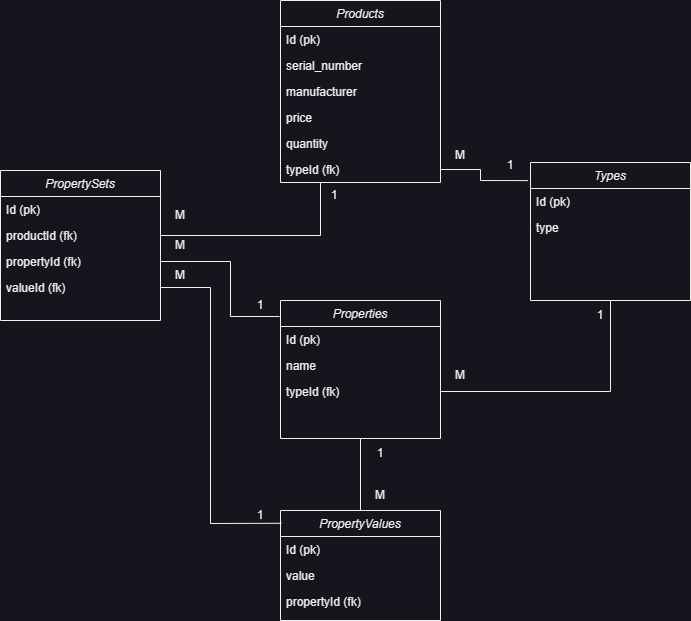

The diagram above was exported from draw.io. Its source (the exported page's mxGraphModel, read from the mxfile embedded in the PNG):
<mxGraphModel dx="1379" dy="774" grid="1" gridSize="10" guides="1" tooltips="1" connect="1" arrows="1" fold="1" page="1" pageScale="1" pageWidth="827" pageHeight="1169" math="0" shadow="0">
  <root>
    <mxCell id="WIyWlLk6GJQsqaUBKTNV-0" />
    <mxCell id="WIyWlLk6GJQsqaUBKTNV-1" parent="WIyWlLk6GJQsqaUBKTNV-0" />
    <mxCell id="zkfFHV4jXpPFQw0GAbJ--0" value="Products" style="swimlane;fontStyle=2;align=center;verticalAlign=top;childLayout=stackLayout;horizontal=1;startSize=26;horizontalStack=0;resizeParent=1;resizeLast=0;collapsible=1;marginBottom=0;rounded=0;shadow=0;strokeWidth=1;" parent="WIyWlLk6GJQsqaUBKTNV-1" vertex="1">
      <mxGeometry x="360" y="110" width="160" height="182" as="geometry">
        <mxRectangle x="230" y="140" width="160" height="26" as="alternateBounds" />
      </mxGeometry>
    </mxCell>
    <mxCell id="zkfFHV4jXpPFQw0GAbJ--1" value="Id (pk)" style="text;align=left;verticalAlign=top;spacingLeft=4;spacingRight=4;overflow=hidden;rotatable=0;points=[[0,0.5],[1,0.5]];portConstraint=eastwest;" parent="zkfFHV4jXpPFQw0GAbJ--0" vertex="1">
      <mxGeometry y="26" width="160" height="26" as="geometry" />
    </mxCell>
    <mxCell id="zkfFHV4jXpPFQw0GAbJ--2" value="serial_number" style="text;align=left;verticalAlign=top;spacingLeft=4;spacingRight=4;overflow=hidden;rotatable=0;points=[[0,0.5],[1,0.5]];portConstraint=eastwest;rounded=0;shadow=0;html=0;" parent="zkfFHV4jXpPFQw0GAbJ--0" vertex="1">
      <mxGeometry y="52" width="160" height="26" as="geometry" />
    </mxCell>
    <mxCell id="zKhPvoH5BEftWEgUs5VE-22" value="manufacturer" style="text;align=left;verticalAlign=top;spacingLeft=4;spacingRight=4;overflow=hidden;rotatable=0;points=[[0,0.5],[1,0.5]];portConstraint=eastwest;rounded=0;shadow=0;html=0;" parent="zkfFHV4jXpPFQw0GAbJ--0" vertex="1">
      <mxGeometry y="78" width="160" height="26" as="geometry" />
    </mxCell>
    <mxCell id="zKhPvoH5BEftWEgUs5VE-23" value="price" style="text;align=left;verticalAlign=top;spacingLeft=4;spacingRight=4;overflow=hidden;rotatable=0;points=[[0,0.5],[1,0.5]];portConstraint=eastwest;rounded=0;shadow=0;html=0;" parent="zkfFHV4jXpPFQw0GAbJ--0" vertex="1">
      <mxGeometry y="104" width="160" height="26" as="geometry" />
    </mxCell>
    <mxCell id="zKhPvoH5BEftWEgUs5VE-24" value="quantity" style="text;align=left;verticalAlign=top;spacingLeft=4;spacingRight=4;overflow=hidden;rotatable=0;points=[[0,0.5],[1,0.5]];portConstraint=eastwest;rounded=0;shadow=0;html=0;" parent="zkfFHV4jXpPFQw0GAbJ--0" vertex="1">
      <mxGeometry y="130" width="160" height="26" as="geometry" />
    </mxCell>
    <mxCell id="zKhPvoH5BEftWEgUs5VE-40" value="typeId (fk)" style="text;align=left;verticalAlign=top;spacingLeft=4;spacingRight=4;overflow=hidden;rotatable=0;points=[[0,0.5],[1,0.5]];portConstraint=eastwest;rounded=0;shadow=0;html=0;" parent="zkfFHV4jXpPFQw0GAbJ--0" vertex="1">
      <mxGeometry y="156" width="160" height="26" as="geometry" />
    </mxCell>
    <mxCell id="zKhPvoH5BEftWEgUs5VE-0" value="Properties" style="swimlane;fontStyle=2;align=center;verticalAlign=top;childLayout=stackLayout;horizontal=1;startSize=26;horizontalStack=0;resizeParent=1;resizeLast=0;collapsible=1;marginBottom=0;rounded=0;shadow=0;strokeWidth=1;" parent="WIyWlLk6GJQsqaUBKTNV-1" vertex="1">
      <mxGeometry x="360" y="410" width="160" height="138" as="geometry">
        <mxRectangle x="230" y="140" width="160" height="26" as="alternateBounds" />
      </mxGeometry>
    </mxCell>
    <mxCell id="zKhPvoH5BEftWEgUs5VE-1" value="Id (pk)" style="text;align=left;verticalAlign=top;spacingLeft=4;spacingRight=4;overflow=hidden;rotatable=0;points=[[0,0.5],[1,0.5]];portConstraint=eastwest;" parent="zKhPvoH5BEftWEgUs5VE-0" vertex="1">
      <mxGeometry y="26" width="160" height="26" as="geometry" />
    </mxCell>
    <mxCell id="zKhPvoH5BEftWEgUs5VE-2" value="name" style="text;align=left;verticalAlign=top;spacingLeft=4;spacingRight=4;overflow=hidden;rotatable=0;points=[[0,0.5],[1,0.5]];portConstraint=eastwest;rounded=0;shadow=0;html=0;" parent="zKhPvoH5BEftWEgUs5VE-0" vertex="1">
      <mxGeometry y="52" width="160" height="26" as="geometry" />
    </mxCell>
    <mxCell id="zKhPvoH5BEftWEgUs5VE-20" value="typeId (fk)" style="text;align=left;verticalAlign=top;spacingLeft=4;spacingRight=4;overflow=hidden;rotatable=0;points=[[0,0.5],[1,0.5]];portConstraint=eastwest;rounded=0;shadow=0;html=0;" parent="zKhPvoH5BEftWEgUs5VE-0" vertex="1">
      <mxGeometry y="78" width="160" height="26" as="geometry" />
    </mxCell>
    <mxCell id="zKhPvoH5BEftWEgUs5VE-9" value="PropertyValues" style="swimlane;fontStyle=2;align=center;verticalAlign=top;childLayout=stackLayout;horizontal=1;startSize=26;horizontalStack=0;resizeParent=1;resizeLast=0;collapsible=1;marginBottom=0;rounded=0;shadow=0;strokeWidth=1;" parent="WIyWlLk6GJQsqaUBKTNV-1" vertex="1">
      <mxGeometry x="360" y="620" width="160" height="110" as="geometry">
        <mxRectangle x="230" y="140" width="160" height="26" as="alternateBounds" />
      </mxGeometry>
    </mxCell>
    <mxCell id="zKhPvoH5BEftWEgUs5VE-10" value="Id (pk)" style="text;align=left;verticalAlign=top;spacingLeft=4;spacingRight=4;overflow=hidden;rotatable=0;points=[[0,0.5],[1,0.5]];portConstraint=eastwest;" parent="zKhPvoH5BEftWEgUs5VE-9" vertex="1">
      <mxGeometry y="26" width="160" height="26" as="geometry" />
    </mxCell>
    <mxCell id="zKhPvoH5BEftWEgUs5VE-11" value="value" style="text;align=left;verticalAlign=top;spacingLeft=4;spacingRight=4;overflow=hidden;rotatable=0;points=[[0,0.5],[1,0.5]];portConstraint=eastwest;rounded=0;shadow=0;html=0;" parent="zKhPvoH5BEftWEgUs5VE-9" vertex="1">
      <mxGeometry y="52" width="160" height="26" as="geometry" />
    </mxCell>
    <mxCell id="zKhPvoH5BEftWEgUs5VE-21" value="propertyId (fk)" style="text;align=left;verticalAlign=top;spacingLeft=4;spacingRight=4;overflow=hidden;rotatable=0;points=[[0,0.5],[1,0.5]];portConstraint=eastwest;rounded=0;shadow=0;html=0;" parent="zKhPvoH5BEftWEgUs5VE-9" vertex="1">
      <mxGeometry y="78" width="160" height="26" as="geometry" />
    </mxCell>
    <mxCell id="zKhPvoH5BEftWEgUs5VE-12" value="PropertySets" style="swimlane;fontStyle=2;align=center;verticalAlign=top;childLayout=stackLayout;horizontal=1;startSize=26;horizontalStack=0;resizeParent=1;resizeLast=0;collapsible=1;marginBottom=0;rounded=0;shadow=0;strokeWidth=1;" parent="WIyWlLk6GJQsqaUBKTNV-1" vertex="1">
      <mxGeometry x="80" y="280" width="160" height="150" as="geometry">
        <mxRectangle x="230" y="140" width="160" height="26" as="alternateBounds" />
      </mxGeometry>
    </mxCell>
    <mxCell id="zKhPvoH5BEftWEgUs5VE-13" value="Id (pk)" style="text;align=left;verticalAlign=top;spacingLeft=4;spacingRight=4;overflow=hidden;rotatable=0;points=[[0,0.5],[1,0.5]];portConstraint=eastwest;" parent="zKhPvoH5BEftWEgUs5VE-12" vertex="1">
      <mxGeometry y="26" width="160" height="26" as="geometry" />
    </mxCell>
    <mxCell id="zKhPvoH5BEftWEgUs5VE-14" value="productId (fk)" style="text;align=left;verticalAlign=top;spacingLeft=4;spacingRight=4;overflow=hidden;rotatable=0;points=[[0,0.5],[1,0.5]];portConstraint=eastwest;rounded=0;shadow=0;html=0;" parent="zKhPvoH5BEftWEgUs5VE-12" vertex="1">
      <mxGeometry y="52" width="160" height="26" as="geometry" />
    </mxCell>
    <mxCell id="zKhPvoH5BEftWEgUs5VE-15" value="propertyId (fk)" style="text;align=left;verticalAlign=top;spacingLeft=4;spacingRight=4;overflow=hidden;rotatable=0;points=[[0,0.5],[1,0.5]];portConstraint=eastwest;rounded=0;shadow=0;html=0;" parent="zKhPvoH5BEftWEgUs5VE-12" vertex="1">
      <mxGeometry y="78" width="160" height="26" as="geometry" />
    </mxCell>
    <mxCell id="zKhPvoH5BEftWEgUs5VE-16" value="valueId (fk)" style="text;align=left;verticalAlign=top;spacingLeft=4;spacingRight=4;overflow=hidden;rotatable=0;points=[[0,0.5],[1,0.5]];portConstraint=eastwest;rounded=0;shadow=0;html=0;" parent="zKhPvoH5BEftWEgUs5VE-12" vertex="1">
      <mxGeometry y="104" width="160" height="26" as="geometry" />
    </mxCell>
    <mxCell id="zKhPvoH5BEftWEgUs5VE-17" value="Types" style="swimlane;fontStyle=2;align=center;verticalAlign=top;childLayout=stackLayout;horizontal=1;startSize=26;horizontalStack=0;resizeParent=1;resizeLast=0;collapsible=1;marginBottom=0;rounded=0;shadow=0;strokeWidth=1;" parent="WIyWlLk6GJQsqaUBKTNV-1" vertex="1">
      <mxGeometry x="610" y="272" width="160" height="138" as="geometry">
        <mxRectangle x="230" y="140" width="160" height="26" as="alternateBounds" />
      </mxGeometry>
    </mxCell>
    <mxCell id="zKhPvoH5BEftWEgUs5VE-18" value="Id (pk)" style="text;align=left;verticalAlign=top;spacingLeft=4;spacingRight=4;overflow=hidden;rotatable=0;points=[[0,0.5],[1,0.5]];portConstraint=eastwest;" parent="zKhPvoH5BEftWEgUs5VE-17" vertex="1">
      <mxGeometry y="26" width="160" height="26" as="geometry" />
    </mxCell>
    <mxCell id="zKhPvoH5BEftWEgUs5VE-19" value="type" style="text;align=left;verticalAlign=top;spacingLeft=4;spacingRight=4;overflow=hidden;rotatable=0;points=[[0,0.5],[1,0.5]];portConstraint=eastwest;rounded=0;shadow=0;html=0;" parent="zKhPvoH5BEftWEgUs5VE-17" vertex="1">
      <mxGeometry y="52" width="160" height="26" as="geometry" />
    </mxCell>
    <mxCell id="zKhPvoH5BEftWEgUs5VE-25" value="" style="endArrow=none;html=1;rounded=0;entryX=0.5;entryY=1;entryDx=0;entryDy=0;exitX=1;exitY=0.5;exitDx=0;exitDy=0;" parent="WIyWlLk6GJQsqaUBKTNV-1" source="zKhPvoH5BEftWEgUs5VE-20" target="zKhPvoH5BEftWEgUs5VE-17" edge="1">
      <mxGeometry width="50" height="50" relative="1" as="geometry">
        <mxPoint x="390" y="420" as="sourcePoint" />
        <mxPoint x="440" y="370" as="targetPoint" />
        <Array as="points">
          <mxPoint x="690" y="501" />
        </Array>
      </mxGeometry>
    </mxCell>
    <mxCell id="zKhPvoH5BEftWEgUs5VE-26" value="" style="endArrow=none;html=1;rounded=0;entryX=0.5;entryY=1;entryDx=0;entryDy=0;exitX=0.5;exitY=0;exitDx=0;exitDy=0;" parent="WIyWlLk6GJQsqaUBKTNV-1" source="zKhPvoH5BEftWEgUs5VE-9" target="zKhPvoH5BEftWEgUs5VE-0" edge="1">
      <mxGeometry width="50" height="50" relative="1" as="geometry">
        <mxPoint x="390" y="420" as="sourcePoint" />
        <mxPoint x="440" y="370" as="targetPoint" />
      </mxGeometry>
    </mxCell>
    <mxCell id="zKhPvoH5BEftWEgUs5VE-27" value="" style="endArrow=none;html=1;rounded=0;exitX=1;exitY=0.5;exitDx=0;exitDy=0;entryX=-0.006;entryY=0.116;entryDx=0;entryDy=0;entryPerimeter=0;" parent="WIyWlLk6GJQsqaUBKTNV-1" source="zKhPvoH5BEftWEgUs5VE-15" target="zKhPvoH5BEftWEgUs5VE-0" edge="1">
      <mxGeometry width="50" height="50" relative="1" as="geometry">
        <mxPoint x="390" y="420" as="sourcePoint" />
        <mxPoint x="440" y="370" as="targetPoint" />
        <Array as="points">
          <mxPoint x="310" y="371" />
          <mxPoint x="310" y="426" />
        </Array>
      </mxGeometry>
    </mxCell>
    <mxCell id="zKhPvoH5BEftWEgUs5VE-28" value="" style="endArrow=none;html=1;rounded=0;entryX=1;entryY=0.5;entryDx=0;entryDy=0;exitX=0.006;exitY=0.116;exitDx=0;exitDy=0;exitPerimeter=0;" parent="WIyWlLk6GJQsqaUBKTNV-1" source="zKhPvoH5BEftWEgUs5VE-9" target="zKhPvoH5BEftWEgUs5VE-16" edge="1">
      <mxGeometry width="50" height="50" relative="1" as="geometry">
        <mxPoint x="390" y="420" as="sourcePoint" />
        <mxPoint x="440" y="370" as="targetPoint" />
        <Array as="points">
          <mxPoint x="290" y="633" />
          <mxPoint x="290" y="397" />
        </Array>
      </mxGeometry>
    </mxCell>
    <mxCell id="zKhPvoH5BEftWEgUs5VE-29" value="" style="endArrow=none;html=1;rounded=0;exitX=1;exitY=0.5;exitDx=0;exitDy=0;entryX=0.25;entryY=1;entryDx=0;entryDy=0;" parent="WIyWlLk6GJQsqaUBKTNV-1" source="zKhPvoH5BEftWEgUs5VE-14" target="zkfFHV4jXpPFQw0GAbJ--0" edge="1">
      <mxGeometry width="50" height="50" relative="1" as="geometry">
        <mxPoint x="390" y="420" as="sourcePoint" />
        <mxPoint x="440" y="370" as="targetPoint" />
        <Array as="points">
          <mxPoint x="400" y="345" />
        </Array>
      </mxGeometry>
    </mxCell>
    <mxCell id="zKhPvoH5BEftWEgUs5VE-30" value="1" style="text;html=1;strokeColor=none;fillColor=none;align=center;verticalAlign=middle;whiteSpace=wrap;rounded=0;" parent="WIyWlLk6GJQsqaUBKTNV-1" vertex="1">
      <mxGeometry x="430" y="548" width="60" height="30" as="geometry" />
    </mxCell>
    <mxCell id="zKhPvoH5BEftWEgUs5VE-31" value="М" style="text;html=1;strokeColor=none;fillColor=none;align=center;verticalAlign=middle;whiteSpace=wrap;rounded=0;" parent="WIyWlLk6GJQsqaUBKTNV-1" vertex="1">
      <mxGeometry x="430" y="590" width="60" height="30" as="geometry" />
    </mxCell>
    <mxCell id="zKhPvoH5BEftWEgUs5VE-32" value="1" style="text;html=1;strokeColor=none;fillColor=none;align=center;verticalAlign=middle;whiteSpace=wrap;rounded=0;" parent="WIyWlLk6GJQsqaUBKTNV-1" vertex="1">
      <mxGeometry x="310" y="610" width="60" height="30" as="geometry" />
    </mxCell>
    <mxCell id="zKhPvoH5BEftWEgUs5VE-33" value="М" style="text;html=1;strokeColor=none;fillColor=none;align=center;verticalAlign=middle;whiteSpace=wrap;rounded=0;" parent="WIyWlLk6GJQsqaUBKTNV-1" vertex="1">
      <mxGeometry x="230" y="370" width="60" height="30" as="geometry" />
    </mxCell>
    <mxCell id="zKhPvoH5BEftWEgUs5VE-34" value="М" style="text;html=1;strokeColor=none;fillColor=none;align=center;verticalAlign=middle;whiteSpace=wrap;rounded=0;" parent="WIyWlLk6GJQsqaUBKTNV-1" vertex="1">
      <mxGeometry x="230" y="340" width="60" height="30" as="geometry" />
    </mxCell>
    <mxCell id="zKhPvoH5BEftWEgUs5VE-35" value="М" style="text;html=1;strokeColor=none;fillColor=none;align=center;verticalAlign=middle;whiteSpace=wrap;rounded=0;" parent="WIyWlLk6GJQsqaUBKTNV-1" vertex="1">
      <mxGeometry x="230" y="310" width="60" height="30" as="geometry" />
    </mxCell>
    <mxCell id="zKhPvoH5BEftWEgUs5VE-36" value="1" style="text;html=1;strokeColor=none;fillColor=none;align=center;verticalAlign=middle;whiteSpace=wrap;rounded=0;" parent="WIyWlLk6GJQsqaUBKTNV-1" vertex="1">
      <mxGeometry x="384" y="290" width="60" height="30" as="geometry" />
    </mxCell>
    <mxCell id="zKhPvoH5BEftWEgUs5VE-37" value="1" style="text;html=1;strokeColor=none;fillColor=none;align=center;verticalAlign=middle;whiteSpace=wrap;rounded=0;" parent="WIyWlLk6GJQsqaUBKTNV-1" vertex="1">
      <mxGeometry x="310" y="400" width="60" height="30" as="geometry" />
    </mxCell>
    <mxCell id="zKhPvoH5BEftWEgUs5VE-38" value="1" style="text;html=1;strokeColor=none;fillColor=none;align=center;verticalAlign=middle;whiteSpace=wrap;rounded=0;" parent="WIyWlLk6GJQsqaUBKTNV-1" vertex="1">
      <mxGeometry x="650" y="410" width="60" height="30" as="geometry" />
    </mxCell>
    <mxCell id="zKhPvoH5BEftWEgUs5VE-39" value="М" style="text;html=1;strokeColor=none;fillColor=none;align=center;verticalAlign=middle;whiteSpace=wrap;rounded=0;" parent="WIyWlLk6GJQsqaUBKTNV-1" vertex="1">
      <mxGeometry x="510" y="470" width="60" height="30" as="geometry" />
    </mxCell>
    <mxCell id="zKhPvoH5BEftWEgUs5VE-41" value="" style="endArrow=none;html=1;rounded=0;exitX=1;exitY=0.5;exitDx=0;exitDy=0;entryX=-0.015;entryY=0.131;entryDx=0;entryDy=0;entryPerimeter=0;" parent="WIyWlLk6GJQsqaUBKTNV-1" source="zKhPvoH5BEftWEgUs5VE-40" target="zKhPvoH5BEftWEgUs5VE-17" edge="1">
      <mxGeometry width="50" height="50" relative="1" as="geometry">
        <mxPoint x="390" y="420" as="sourcePoint" />
        <mxPoint x="440" y="370" as="targetPoint" />
        <Array as="points">
          <mxPoint x="560" y="279" />
          <mxPoint x="560" y="290" />
        </Array>
      </mxGeometry>
    </mxCell>
    <mxCell id="zKhPvoH5BEftWEgUs5VE-42" value="1" style="text;html=1;strokeColor=none;fillColor=none;align=center;verticalAlign=middle;whiteSpace=wrap;rounded=0;" parent="WIyWlLk6GJQsqaUBKTNV-1" vertex="1">
      <mxGeometry x="560" y="260" width="60" height="30" as="geometry" />
    </mxCell>
    <mxCell id="zKhPvoH5BEftWEgUs5VE-43" value="М" style="text;html=1;strokeColor=none;fillColor=none;align=center;verticalAlign=middle;whiteSpace=wrap;rounded=0;" parent="WIyWlLk6GJQsqaUBKTNV-1" vertex="1">
      <mxGeometry x="510" y="250" width="60" height="30" as="geometry" />
    </mxCell>
  </root>
</mxGraphModel>